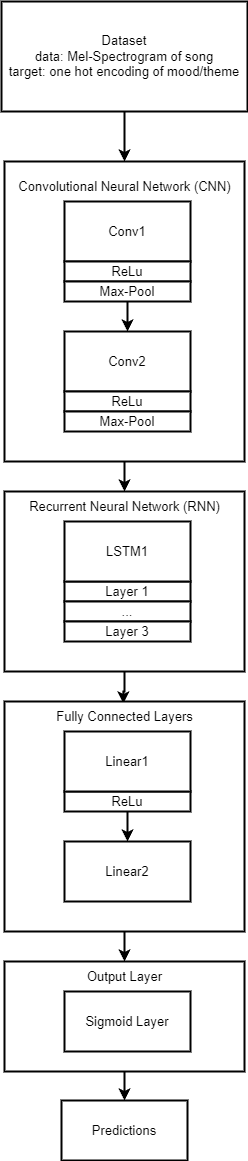

The diagram above was exported from draw.io. Its source (the exported page's mxGraphModel, read from the mxfile embedded in the PNG):
<mxGraphModel dx="2074" dy="1116" grid="1" gridSize="10" guides="1" tooltips="1" connect="1" arrows="1" fold="1" page="1" pageScale="1" pageWidth="827" pageHeight="1169" math="0" shadow="0">
  <root>
    <mxCell id="0" />
    <mxCell id="1" parent="0" />
    <mxCell id="VWhEgxkpJfAYtuB1P6Pm-33" style="edgeStyle=orthogonalEdgeStyle;rounded=0;orthogonalLoop=1;jettySize=auto;html=1;entryX=0.493;entryY=0.067;entryDx=0;entryDy=0;entryPerimeter=0;strokeWidth=2;fontSize=13;" edge="1" parent="1" source="VWhEgxkpJfAYtuB1P6Pm-20" target="VWhEgxkpJfAYtuB1P6Pm-28">
      <mxGeometry relative="1" as="geometry" />
    </mxCell>
    <mxCell id="VWhEgxkpJfAYtuB1P6Pm-20" value="" style="rounded=0;whiteSpace=wrap;html=1;fillColor=default;strokeWidth=2;fontSize=13;" vertex="1" parent="1">
      <mxGeometry x="294" y="500" width="240" height="180" as="geometry" />
    </mxCell>
    <mxCell id="VWhEgxkpJfAYtuB1P6Pm-4" style="edgeStyle=orthogonalEdgeStyle;rounded=0;orthogonalLoop=1;jettySize=auto;html=1;entryX=0.5;entryY=0;entryDx=0;entryDy=0;strokeWidth=2;fontSize=13;" edge="1" parent="1" source="VWhEgxkpJfAYtuB1P6Pm-1" target="VWhEgxkpJfAYtuB1P6Pm-2">
      <mxGeometry relative="1" as="geometry" />
    </mxCell>
    <mxCell id="VWhEgxkpJfAYtuB1P6Pm-1" value="Dataset&lt;br style=&quot;font-size: 13px;&quot;&gt;data: Mel-Spectrogram of song&lt;br style=&quot;font-size: 13px;&quot;&gt;target: one hot encoding of mood/theme" style="rounded=0;whiteSpace=wrap;html=1;strokeWidth=2;fontSize=13;" vertex="1" parent="1">
      <mxGeometry x="291" y="10" width="246" height="110" as="geometry" />
    </mxCell>
    <mxCell id="VWhEgxkpJfAYtuB1P6Pm-21" style="edgeStyle=orthogonalEdgeStyle;rounded=0;orthogonalLoop=1;jettySize=auto;html=1;entryX=0.5;entryY=0;entryDx=0;entryDy=0;strokeWidth=2;fontSize=13;" edge="1" parent="1" source="VWhEgxkpJfAYtuB1P6Pm-2" target="VWhEgxkpJfAYtuB1P6Pm-20">
      <mxGeometry relative="1" as="geometry" />
    </mxCell>
    <mxCell id="VWhEgxkpJfAYtuB1P6Pm-2" value="" style="rounded=0;whiteSpace=wrap;html=1;fillColor=default;strokeWidth=2;fontSize=13;" vertex="1" parent="1">
      <mxGeometry x="294" y="170" width="240" height="300" as="geometry" />
    </mxCell>
    <mxCell id="VWhEgxkpJfAYtuB1P6Pm-3" value="Convolutional Neural Network (CNN)" style="text;html=1;align=center;verticalAlign=middle;resizable=0;points=[];autosize=1;strokeColor=none;fillColor=none;strokeWidth=2;fontSize=13;" vertex="1" parent="1">
      <mxGeometry x="294" y="180" width="240" height="30" as="geometry" />
    </mxCell>
    <mxCell id="VWhEgxkpJfAYtuB1P6Pm-5" value="Conv1" style="rounded=0;whiteSpace=wrap;html=1;strokeWidth=2;fontSize=13;" vertex="1" parent="1">
      <mxGeometry x="354" y="210" width="126" height="60" as="geometry" />
    </mxCell>
    <mxCell id="VWhEgxkpJfAYtuB1P6Pm-6" value="ReLu" style="rounded=0;whiteSpace=wrap;html=1;strokeWidth=2;fontSize=13;" vertex="1" parent="1">
      <mxGeometry x="354" y="270" width="126" height="20" as="geometry" />
    </mxCell>
    <mxCell id="VWhEgxkpJfAYtuB1P6Pm-11" style="edgeStyle=orthogonalEdgeStyle;rounded=0;orthogonalLoop=1;jettySize=auto;html=1;entryX=0.5;entryY=0;entryDx=0;entryDy=0;strokeWidth=2;fontSize=13;" edge="1" parent="1" source="VWhEgxkpJfAYtuB1P6Pm-7" target="VWhEgxkpJfAYtuB1P6Pm-8">
      <mxGeometry relative="1" as="geometry" />
    </mxCell>
    <mxCell id="VWhEgxkpJfAYtuB1P6Pm-7" value="Max-Pool" style="rounded=0;whiteSpace=wrap;html=1;strokeWidth=2;fontSize=13;" vertex="1" parent="1">
      <mxGeometry x="354" y="290" width="126" height="20" as="geometry" />
    </mxCell>
    <mxCell id="VWhEgxkpJfAYtuB1P6Pm-8" value="Conv2" style="rounded=0;whiteSpace=wrap;html=1;strokeWidth=2;fontSize=13;" vertex="1" parent="1">
      <mxGeometry x="354" y="340" width="126" height="60" as="geometry" />
    </mxCell>
    <mxCell id="VWhEgxkpJfAYtuB1P6Pm-9" value="ReLu" style="rounded=0;whiteSpace=wrap;html=1;strokeWidth=2;fontSize=13;" vertex="1" parent="1">
      <mxGeometry x="354" y="400" width="126" height="20" as="geometry" />
    </mxCell>
    <mxCell id="VWhEgxkpJfAYtuB1P6Pm-10" value="Max-Pool" style="rounded=0;whiteSpace=wrap;html=1;strokeWidth=2;fontSize=13;" vertex="1" parent="1">
      <mxGeometry x="354" y="420" width="126" height="20" as="geometry" />
    </mxCell>
    <mxCell id="VWhEgxkpJfAYtuB1P6Pm-12" value="Recurrent Neural Network (RNN)" style="text;html=1;align=center;verticalAlign=middle;resizable=0;points=[];autosize=1;strokeColor=none;fillColor=none;strokeWidth=2;fontSize=13;" vertex="1" parent="1">
      <mxGeometry x="309" y="500" width="210" height="30" as="geometry" />
    </mxCell>
    <mxCell id="VWhEgxkpJfAYtuB1P6Pm-23" value="Layer 1" style="rounded=0;whiteSpace=wrap;html=1;strokeWidth=2;fontSize=13;" vertex="1" parent="1">
      <mxGeometry x="354" y="590" width="126" height="20" as="geometry" />
    </mxCell>
    <mxCell id="VWhEgxkpJfAYtuB1P6Pm-24" value="..." style="rounded=0;whiteSpace=wrap;html=1;strokeWidth=2;fontSize=13;" vertex="1" parent="1">
      <mxGeometry x="354" y="610" width="126" height="20" as="geometry" />
    </mxCell>
    <mxCell id="VWhEgxkpJfAYtuB1P6Pm-25" value="Layer 3" style="rounded=0;whiteSpace=wrap;html=1;strokeWidth=2;fontSize=13;" vertex="1" parent="1">
      <mxGeometry x="354" y="630" width="126" height="20" as="geometry" />
    </mxCell>
    <mxCell id="VWhEgxkpJfAYtuB1P6Pm-26" value="LSTM1" style="rounded=0;whiteSpace=wrap;html=1;strokeWidth=2;fontSize=13;" vertex="1" parent="1">
      <mxGeometry x="354" y="530" width="126" height="60" as="geometry" />
    </mxCell>
    <mxCell id="VWhEgxkpJfAYtuB1P6Pm-45" style="edgeStyle=orthogonalEdgeStyle;rounded=0;orthogonalLoop=1;jettySize=auto;html=1;strokeWidth=2;fontSize=13;" edge="1" parent="1" source="VWhEgxkpJfAYtuB1P6Pm-27" target="VWhEgxkpJfAYtuB1P6Pm-40">
      <mxGeometry relative="1" as="geometry" />
    </mxCell>
    <mxCell id="VWhEgxkpJfAYtuB1P6Pm-27" value="" style="rounded=0;whiteSpace=wrap;html=1;fillColor=default;strokeWidth=2;fontSize=13;" vertex="1" parent="1">
      <mxGeometry x="294" y="710" width="240" height="230" as="geometry" />
    </mxCell>
    <mxCell id="VWhEgxkpJfAYtuB1P6Pm-28" value="Fully Connected Layers" style="text;html=1;align=center;verticalAlign=middle;resizable=0;points=[];autosize=1;strokeColor=none;fillColor=none;strokeWidth=2;fontSize=13;" vertex="1" parent="1">
      <mxGeometry x="334" y="710" width="160" height="30" as="geometry" />
    </mxCell>
    <mxCell id="VWhEgxkpJfAYtuB1P6Pm-36" style="edgeStyle=orthogonalEdgeStyle;rounded=0;orthogonalLoop=1;jettySize=auto;html=1;strokeWidth=2;fontSize=13;" edge="1" parent="1" source="VWhEgxkpJfAYtuB1P6Pm-29" target="VWhEgxkpJfAYtuB1P6Pm-35">
      <mxGeometry relative="1" as="geometry" />
    </mxCell>
    <mxCell id="VWhEgxkpJfAYtuB1P6Pm-29" value="ReLu" style="rounded=0;whiteSpace=wrap;html=1;strokeWidth=2;fontSize=13;" vertex="1" parent="1">
      <mxGeometry x="354" y="800" width="126" height="20" as="geometry" />
    </mxCell>
    <mxCell id="VWhEgxkpJfAYtuB1P6Pm-32" value="Linear1" style="rounded=0;whiteSpace=wrap;html=1;strokeWidth=2;fontSize=13;" vertex="1" parent="1">
      <mxGeometry x="354" y="740" width="126" height="60" as="geometry" />
    </mxCell>
    <mxCell id="VWhEgxkpJfAYtuB1P6Pm-35" value="Linear2" style="rounded=0;whiteSpace=wrap;html=1;strokeWidth=2;fontSize=13;" vertex="1" parent="1">
      <mxGeometry x="354" y="850" width="126" height="60" as="geometry" />
    </mxCell>
    <mxCell id="VWhEgxkpJfAYtuB1P6Pm-47" style="edgeStyle=orthogonalEdgeStyle;rounded=0;orthogonalLoop=1;jettySize=auto;html=1;entryX=0.5;entryY=0;entryDx=0;entryDy=0;strokeWidth=2;fontSize=13;" edge="1" parent="1" source="VWhEgxkpJfAYtuB1P6Pm-39" target="VWhEgxkpJfAYtuB1P6Pm-46">
      <mxGeometry relative="1" as="geometry" />
    </mxCell>
    <mxCell id="VWhEgxkpJfAYtuB1P6Pm-39" value="" style="rounded=0;whiteSpace=wrap;html=1;fillColor=default;strokeWidth=2;fontSize=13;" vertex="1" parent="1">
      <mxGeometry x="294" y="970" width="240" height="110" as="geometry" />
    </mxCell>
    <mxCell id="VWhEgxkpJfAYtuB1P6Pm-40" value="Output Layer" style="text;html=1;align=center;verticalAlign=middle;resizable=0;points=[];autosize=1;strokeColor=none;fillColor=none;strokeWidth=2;fontSize=13;" vertex="1" parent="1">
      <mxGeometry x="364" y="970" width="100" height="30" as="geometry" />
    </mxCell>
    <mxCell id="VWhEgxkpJfAYtuB1P6Pm-43" value="Sigmoid Layer" style="rounded=0;whiteSpace=wrap;html=1;strokeWidth=2;fontSize=13;" vertex="1" parent="1">
      <mxGeometry x="354" y="1000" width="126" height="60" as="geometry" />
    </mxCell>
    <mxCell id="VWhEgxkpJfAYtuB1P6Pm-46" value="Predictions" style="rounded=0;whiteSpace=wrap;html=1;strokeWidth=2;fontSize=13;" vertex="1" parent="1">
      <mxGeometry x="351" y="1109" width="126" height="60" as="geometry" />
    </mxCell>
  </root>
</mxGraphModel>